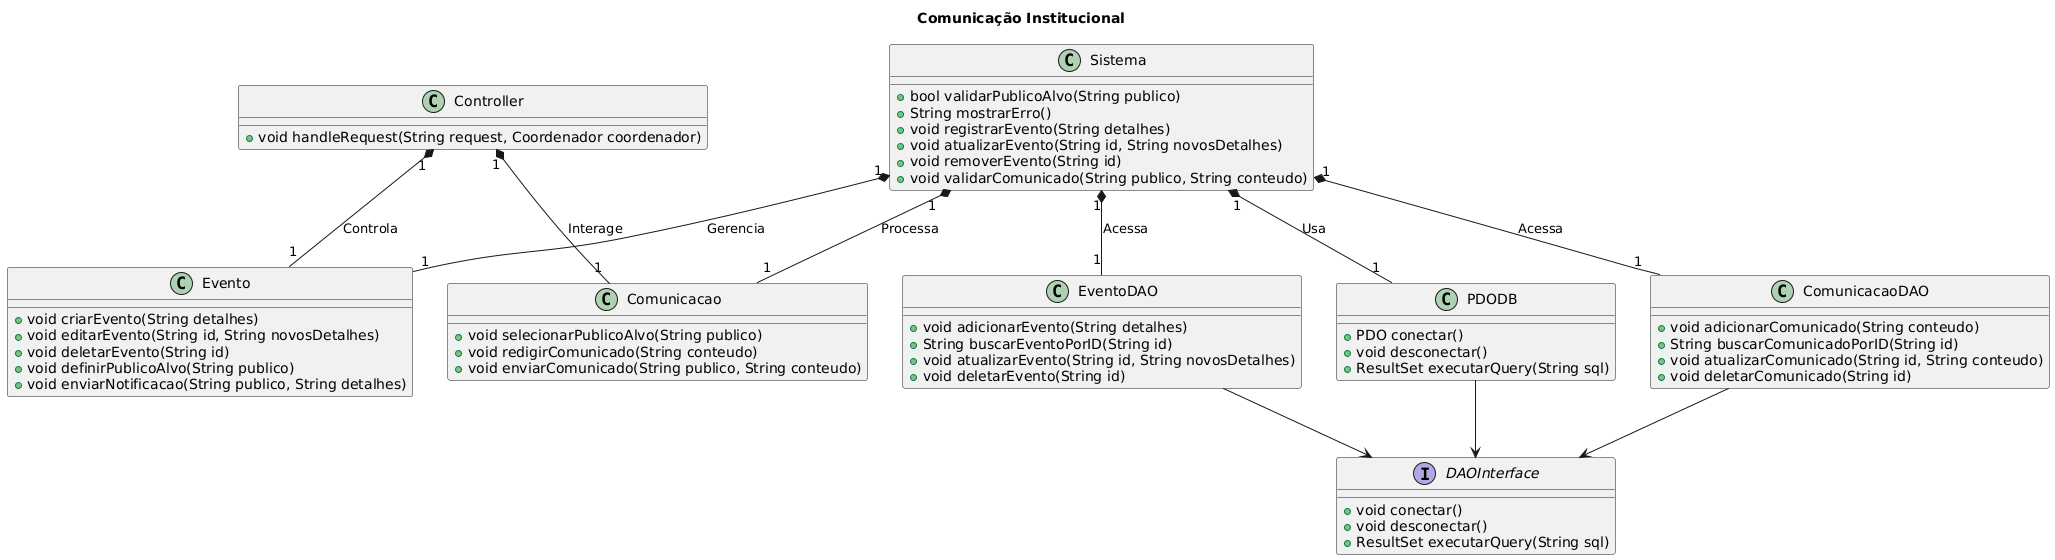

The diagram above was rendered by PlantUML. Its source (embedded in the PNG):
@startuml
title Comunicação Institucional
class Comunicacao {
  +void selecionarPublicoAlvo(String publico)
  +void redigirComunicado(String conteudo)
  +void enviarComunicado(String publico, String conteudo)
}

class Evento {
  +void criarEvento(String detalhes)
  +void editarEvento(String id, String novosDetalhes)
  +void deletarEvento(String id)
  +void definirPublicoAlvo(String publico)
  +void enviarNotificacao(String publico, String detalhes)
}

class Sistema {
  +bool validarPublicoAlvo(String publico)
  +String mostrarErro()
  +void registrarEvento(String detalhes)
  +void atualizarEvento(String id, String novosDetalhes)
  +void removerEvento(String id)
  +void validarComunicado(String publico, String conteudo)
}

interface DAOInterface {
  +void conectar()
  +void desconectar()
  +ResultSet executarQuery(String sql)
}

class ComunicacaoDAO {
  +void adicionarComunicado(String conteudo)
  +String buscarComunicadoPorID(String id)
  +void atualizarComunicado(String id, String conteudo)
  +void deletarComunicado(String id)
}

class EventoDAO {
  +void adicionarEvento(String detalhes)
  +String buscarEventoPorID(String id)
  +void atualizarEvento(String id, String novosDetalhes)
  +void deletarEvento(String id)
}

class PDODB {
  +PDO conectar()
  +void desconectar()
  +ResultSet executarQuery(String sql)
}

class Controller {
  +void handleRequest(String request, Coordenador coordenador)
}

ComunicacaoDAO --> DAOInterface
EventoDAO --> DAOInterface
PDODB --> DAOInterface

Sistema "1" *-- "1" ComunicacaoDAO : "Acessa"
Sistema "1" *-- "1" EventoDAO : "Acessa"
Sistema "1" *-- "1" PDODB : "Usa"
Controller "1" *-- "1" Comunicacao : "Interage"
Controller "1" *-- "1" Evento : "Controla"
Sistema "1" *-- "1" Comunicacao : "Processa"
Sistema "1" *-- "1" Evento : "Gerencia"
@enduml